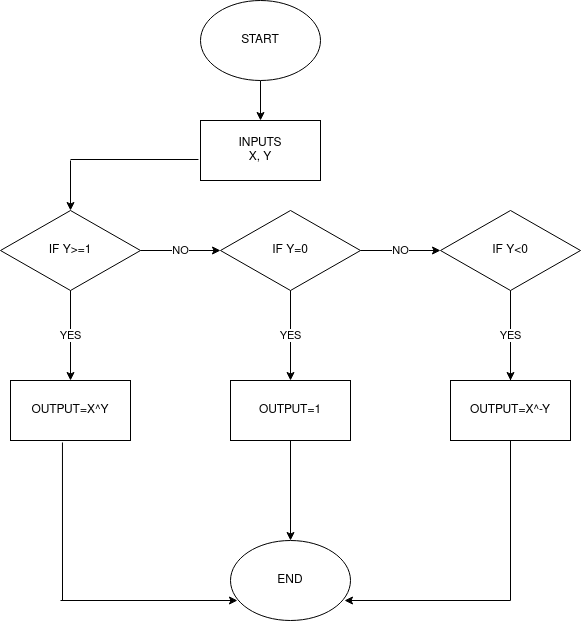

The diagram above was exported from draw.io. Its source (the exported page's mxGraphModel, read from the mxfile embedded in the PNG):
<mxGraphModel dx="1358" dy="804" grid="1" gridSize="10" guides="1" tooltips="1" connect="1" arrows="1" fold="1" page="1" pageScale="1" pageWidth="850" pageHeight="1100" math="0" shadow="0">
  <root>
    <mxCell id="0" />
    <mxCell id="1" parent="0" />
    <mxCell id="kdYgl_629sIn3K8TMrYv-7" value="" style="edgeStyle=orthogonalEdgeStyle;rounded=0;orthogonalLoop=1;jettySize=auto;html=1;" edge="1" parent="1" source="kdYgl_629sIn3K8TMrYv-2" target="kdYgl_629sIn3K8TMrYv-3">
      <mxGeometry relative="1" as="geometry" />
    </mxCell>
    <mxCell id="kdYgl_629sIn3K8TMrYv-2" value="START" style="ellipse;whiteSpace=wrap;html=1;" vertex="1" parent="1">
      <mxGeometry x="340" y="40" width="120" height="80" as="geometry" />
    </mxCell>
    <mxCell id="kdYgl_629sIn3K8TMrYv-3" value="&lt;div&gt;INPUTS&lt;/div&gt;&lt;div&gt;X, Y&lt;br&gt;&lt;/div&gt;" style="rounded=0;whiteSpace=wrap;html=1;" vertex="1" parent="1">
      <mxGeometry x="340" y="160" width="120" height="60" as="geometry" />
    </mxCell>
    <mxCell id="kdYgl_629sIn3K8TMrYv-10" value="IF Y&amp;gt;=1" style="rhombus;whiteSpace=wrap;html=1;" vertex="1" parent="1">
      <mxGeometry x="140" y="250" width="140" height="80" as="geometry" />
    </mxCell>
    <mxCell id="kdYgl_629sIn3K8TMrYv-13" value="IF Y=0" style="rhombus;whiteSpace=wrap;html=1;" vertex="1" parent="1">
      <mxGeometry x="360" y="250" width="140" height="80" as="geometry" />
    </mxCell>
    <mxCell id="kdYgl_629sIn3K8TMrYv-15" value="IF Y&amp;lt;0" style="rhombus;whiteSpace=wrap;html=1;" vertex="1" parent="1">
      <mxGeometry x="580" y="250" width="140" height="80" as="geometry" />
    </mxCell>
    <mxCell id="kdYgl_629sIn3K8TMrYv-17" value="OUTPUT=X^Y" style="whiteSpace=wrap;html=1;" vertex="1" parent="1">
      <mxGeometry x="150" y="420" width="120" height="60" as="geometry" />
    </mxCell>
    <mxCell id="kdYgl_629sIn3K8TMrYv-26" style="edgeStyle=orthogonalEdgeStyle;rounded=0;orthogonalLoop=1;jettySize=auto;html=1;" edge="1" parent="1" source="kdYgl_629sIn3K8TMrYv-19" target="kdYgl_629sIn3K8TMrYv-23">
      <mxGeometry relative="1" as="geometry" />
    </mxCell>
    <mxCell id="kdYgl_629sIn3K8TMrYv-19" value="OUTPUT=1" style="whiteSpace=wrap;html=1;" vertex="1" parent="1">
      <mxGeometry x="370" y="420" width="120" height="60" as="geometry" />
    </mxCell>
    <mxCell id="kdYgl_629sIn3K8TMrYv-50" style="edgeStyle=orthogonalEdgeStyle;rounded=0;orthogonalLoop=1;jettySize=auto;html=1;" edge="1" parent="1" source="kdYgl_629sIn3K8TMrYv-21">
      <mxGeometry relative="1" as="geometry">
        <mxPoint x="650" y="430" as="targetPoint" />
      </mxGeometry>
    </mxCell>
    <mxCell id="kdYgl_629sIn3K8TMrYv-21" value="OUTPUT=X^-Y" style="whiteSpace=wrap;html=1;" vertex="1" parent="1">
      <mxGeometry x="590" y="420" width="120" height="60" as="geometry" />
    </mxCell>
    <mxCell id="kdYgl_629sIn3K8TMrYv-23" value="END" style="ellipse;whiteSpace=wrap;html=1;" vertex="1" parent="1">
      <mxGeometry x="370" y="580" width="120" height="80" as="geometry" />
    </mxCell>
    <mxCell id="kdYgl_629sIn3K8TMrYv-30" value="" style="endArrow=none;html=1;entryX=0.5;entryY=1;entryDx=0;entryDy=0;" edge="1" parent="1" target="kdYgl_629sIn3K8TMrYv-21">
      <mxGeometry width="50" height="50" relative="1" as="geometry">
        <mxPoint x="650" y="640" as="sourcePoint" />
        <mxPoint x="650" y="490" as="targetPoint" />
      </mxGeometry>
    </mxCell>
    <mxCell id="kdYgl_629sIn3K8TMrYv-31" value="" style="endArrow=classic;html=1;entryX=0.95;entryY=0.75;entryDx=0;entryDy=0;entryPerimeter=0;" edge="1" parent="1" target="kdYgl_629sIn3K8TMrYv-23">
      <mxGeometry width="50" height="50" relative="1" as="geometry">
        <mxPoint x="650" y="640" as="sourcePoint" />
        <mxPoint x="600" y="560" as="targetPoint" />
      </mxGeometry>
    </mxCell>
    <mxCell id="kdYgl_629sIn3K8TMrYv-32" value="" style="endArrow=classic;html=1;entryX=0.058;entryY=0.75;entryDx=0;entryDy=0;entryPerimeter=0;" edge="1" parent="1" target="kdYgl_629sIn3K8TMrYv-23">
      <mxGeometry width="50" height="50" relative="1" as="geometry">
        <mxPoint x="200" y="640" as="sourcePoint" />
        <mxPoint x="250" y="590" as="targetPoint" />
      </mxGeometry>
    </mxCell>
    <mxCell id="kdYgl_629sIn3K8TMrYv-33" value="" style="endArrow=none;html=1;entryX=0.433;entryY=1.033;entryDx=0;entryDy=0;entryPerimeter=0;" edge="1" parent="1" target="kdYgl_629sIn3K8TMrYv-17">
      <mxGeometry width="50" height="50" relative="1" as="geometry">
        <mxPoint x="202" y="640" as="sourcePoint" />
        <mxPoint x="210" y="520" as="targetPoint" />
      </mxGeometry>
    </mxCell>
    <mxCell id="kdYgl_629sIn3K8TMrYv-38" value="" style="endArrow=classic;html=1;entryX=0.5;entryY=0;entryDx=0;entryDy=0;" edge="1" parent="1" target="kdYgl_629sIn3K8TMrYv-10">
      <mxGeometry relative="1" as="geometry">
        <mxPoint x="210" y="200" as="sourcePoint" />
        <mxPoint x="280" y="200" as="targetPoint" />
      </mxGeometry>
    </mxCell>
    <mxCell id="kdYgl_629sIn3K8TMrYv-40" value="" style="endArrow=none;html=1;entryX=-0.017;entryY=0.65;entryDx=0;entryDy=0;entryPerimeter=0;" edge="1" parent="1" target="kdYgl_629sIn3K8TMrYv-3">
      <mxGeometry width="50" height="50" relative="1" as="geometry">
        <mxPoint x="210" y="199" as="sourcePoint" />
        <mxPoint x="290" y="160" as="targetPoint" />
      </mxGeometry>
    </mxCell>
    <mxCell id="kdYgl_629sIn3K8TMrYv-42" value="NO" style="endArrow=classic;html=1;exitX=1;exitY=0.5;exitDx=0;exitDy=0;entryX=0;entryY=0.5;entryDx=0;entryDy=0;" edge="1" parent="1" source="kdYgl_629sIn3K8TMrYv-10" target="kdYgl_629sIn3K8TMrYv-13">
      <mxGeometry relative="1" as="geometry">
        <mxPoint x="280" y="329" as="sourcePoint" />
        <mxPoint x="380" y="329" as="targetPoint" />
      </mxGeometry>
    </mxCell>
    <mxCell id="kdYgl_629sIn3K8TMrYv-44" value="NO" style="endArrow=classic;html=1;exitX=1;exitY=0.5;exitDx=0;exitDy=0;" edge="1" parent="1" source="kdYgl_629sIn3K8TMrYv-13">
      <mxGeometry relative="1" as="geometry">
        <mxPoint x="540" y="290" as="sourcePoint" />
        <mxPoint x="580" y="290" as="targetPoint" />
      </mxGeometry>
    </mxCell>
    <mxCell id="kdYgl_629sIn3K8TMrYv-45" value="YES" style="endArrow=classic;html=1;exitX=0.5;exitY=1;exitDx=0;exitDy=0;entryX=0.5;entryY=0;entryDx=0;entryDy=0;" edge="1" parent="1" source="kdYgl_629sIn3K8TMrYv-10" target="kdYgl_629sIn3K8TMrYv-17">
      <mxGeometry relative="1" as="geometry">
        <mxPoint x="240" y="390" as="sourcePoint" />
        <mxPoint x="340" y="390" as="targetPoint" />
      </mxGeometry>
    </mxCell>
    <mxCell id="kdYgl_629sIn3K8TMrYv-47" value="YES" style="endArrow=classic;html=1;exitX=0.5;exitY=1;exitDx=0;exitDy=0;" edge="1" parent="1" source="kdYgl_629sIn3K8TMrYv-13" target="kdYgl_629sIn3K8TMrYv-19">
      <mxGeometry relative="1" as="geometry">
        <mxPoint x="430" y="390" as="sourcePoint" />
        <mxPoint x="430" y="480" as="targetPoint" />
      </mxGeometry>
    </mxCell>
    <mxCell id="kdYgl_629sIn3K8TMrYv-48" value="YES" style="endArrow=classic;html=1;exitX=0.5;exitY=1;exitDx=0;exitDy=0;" edge="1" parent="1" source="kdYgl_629sIn3K8TMrYv-15">
      <mxGeometry relative="1" as="geometry">
        <mxPoint x="650" y="400" as="sourcePoint" />
        <mxPoint x="650" y="420" as="targetPoint" />
      </mxGeometry>
    </mxCell>
  </root>
</mxGraphModel>